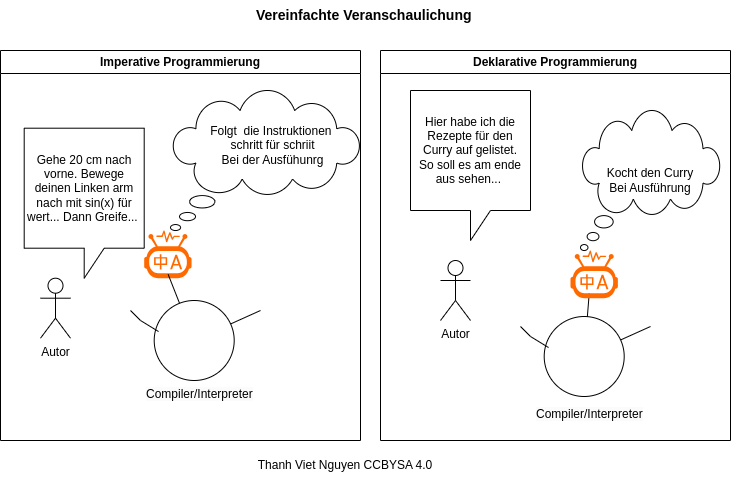

The diagram above was exported from draw.io. Its source (the exported page's mxGraphModel, read from the mxfile embedded in the PNG):
<mxGraphModel dx="1392" dy="876" grid="1" gridSize="10" guides="1" tooltips="1" connect="1" arrows="1" fold="1" page="1" pageScale="1" pageWidth="850" pageHeight="1100" math="0" shadow="0">
  <root>
    <mxCell id="0" />
    <mxCell id="1" parent="0" />
    <mxCell id="vjsUgd1pbUEOTmnFiNiq-3" value="Autor" style="shape=umlActor;verticalLabelPosition=bottom;verticalAlign=top;html=1;outlineConnect=0;" parent="1" vertex="1">
      <mxGeometry x="500" y="330" width="30" height="60" as="geometry" />
    </mxCell>
    <mxCell id="vjsUgd1pbUEOTmnFiNiq-10" value="Imperative Programmierung" style="swimlane;whiteSpace=wrap;html=1;" parent="1" vertex="1">
      <mxGeometry x="60" y="120" width="360" height="390" as="geometry" />
    </mxCell>
    <mxCell id="vjsUgd1pbUEOTmnFiNiq-11" value="Gehe 20 cm nach vorne. Bewege deinen Linken arm nach mit sin(x) für wert... Dann Greife...&amp;nbsp;" style="shape=callout;whiteSpace=wrap;html=1;perimeter=calloutPerimeter;" parent="vjsUgd1pbUEOTmnFiNiq-10" vertex="1">
      <mxGeometry x="23.7" y="77.7" width="120" height="150" as="geometry" />
    </mxCell>
    <mxCell id="vjsUgd1pbUEOTmnFiNiq-17" value="" style="whiteSpace=wrap;html=1;shape=mxgraph.basic.cloud_callout" parent="vjsUgd1pbUEOTmnFiNiq-10" vertex="1">
      <mxGeometry x="170" y="40" width="190" height="140" as="geometry" />
    </mxCell>
    <mxCell id="WAOULKOz9AEQnTHbhsb6-1" value="Folgt&amp;nbsp; die Instruktionen&amp;nbsp;&lt;div&gt;schritt für schriit&lt;/div&gt;&lt;div&gt;Bei der Ausfühunrg&lt;/div&gt;" style="text;html=1;align=center;verticalAlign=middle;whiteSpace=wrap;rounded=0;" parent="vjsUgd1pbUEOTmnFiNiq-10" vertex="1">
      <mxGeometry x="200" y="50" width="145" height="90" as="geometry" />
    </mxCell>
    <mxCell id="VK2HtigDTFFuKtAEsjp2-2" value="" style="points=[];aspect=fixed;html=1;align=center;shadow=0;dashed=0;fillColor=#FF6A00;strokeColor=none;shape=mxgraph.alibaba_cloud.alimt_machine_translation;" vertex="1" parent="vjsUgd1pbUEOTmnFiNiq-10">
      <mxGeometry x="143.7" y="180" width="47.400000000000006" height="47.7" as="geometry" />
    </mxCell>
    <mxCell id="VK2HtigDTFFuKtAEsjp2-5" value="" style="endArrow=none;html=1;rounded=0;" edge="1" parent="vjsUgd1pbUEOTmnFiNiq-10" source="VK2HtigDTFFuKtAEsjp2-6">
      <mxGeometry width="50" height="50" relative="1" as="geometry">
        <mxPoint x="215" y="260" as="sourcePoint" />
        <mxPoint x="260" y="260" as="targetPoint" />
      </mxGeometry>
    </mxCell>
    <mxCell id="VK2HtigDTFFuKtAEsjp2-6" value="" style="ellipse;whiteSpace=wrap;html=1;aspect=fixed;direction=south;" vertex="1" parent="vjsUgd1pbUEOTmnFiNiq-10">
      <mxGeometry x="153.7" y="250" width="80" height="80" as="geometry" />
    </mxCell>
    <mxCell id="VK2HtigDTFFuKtAEsjp2-3" value="" style="endArrow=none;html=1;rounded=0;entryX=0.506;entryY=0.922;entryDx=0;entryDy=0;entryPerimeter=0;" edge="1" parent="vjsUgd1pbUEOTmnFiNiq-10" source="VK2HtigDTFFuKtAEsjp2-6" target="VK2HtigDTFFuKtAEsjp2-2">
      <mxGeometry width="50" height="50" relative="1" as="geometry">
        <mxPoint x="160" y="260" as="sourcePoint" />
        <mxPoint x="390" y="300" as="targetPoint" />
      </mxGeometry>
    </mxCell>
    <mxCell id="VK2HtigDTFFuKtAEsjp2-8" value="" style="endArrow=none;html=1;rounded=0;entryX=0.388;entryY=0.946;entryDx=0;entryDy=0;entryPerimeter=0;" edge="1" parent="vjsUgd1pbUEOTmnFiNiq-10" target="VK2HtigDTFFuKtAEsjp2-6">
      <mxGeometry width="50" height="50" relative="1" as="geometry">
        <mxPoint x="130" y="260" as="sourcePoint" />
        <mxPoint x="130" y="280" as="targetPoint" />
        <Array as="points">
          <mxPoint x="140" y="270" />
        </Array>
      </mxGeometry>
    </mxCell>
    <mxCell id="VK2HtigDTFFuKtAEsjp2-17" value="&lt;span style=&quot;color: rgb(0, 0, 0); font-family: Helvetica; font-size: 12px; font-style: normal; font-variant-ligatures: normal; font-variant-caps: normal; font-weight: 400; letter-spacing: normal; orphans: 2; text-align: center; text-indent: 0px; text-transform: none; widows: 2; word-spacing: 0px; -webkit-text-stroke-width: 0px; white-space: nowrap; background-color: rgb(251, 251, 251); text-decoration-thickness: initial; text-decoration-style: initial; text-decoration-color: initial; display: inline !important; float: none;&quot;&gt;Compiler/Interpreter&lt;/span&gt;" style="text;whiteSpace=wrap;html=1;" vertex="1" parent="vjsUgd1pbUEOTmnFiNiq-10">
      <mxGeometry x="143.7" y="330" width="100" height="20" as="geometry" />
    </mxCell>
    <mxCell id="vjsUgd1pbUEOTmnFiNiq-1" value="Autor" style="shape=umlActor;verticalLabelPosition=bottom;verticalAlign=top;html=1;outlineConnect=0;" parent="vjsUgd1pbUEOTmnFiNiq-10" vertex="1">
      <mxGeometry x="40" y="227.7" width="30" height="60" as="geometry" />
    </mxCell>
    <mxCell id="vjsUgd1pbUEOTmnFiNiq-12" value="Deklarative Programmierung" style="swimlane;whiteSpace=wrap;html=1;" parent="1" vertex="1">
      <mxGeometry x="440" y="120" width="350" height="390" as="geometry" />
    </mxCell>
    <mxCell id="vjsUgd1pbUEOTmnFiNiq-13" value="Hier habe ich die Rezepte für den Curry auf gelistet.&lt;div&gt;So soll es am ende aus sehen...&amp;nbsp;&lt;/div&gt;" style="shape=callout;whiteSpace=wrap;html=1;perimeter=calloutPerimeter;" parent="vjsUgd1pbUEOTmnFiNiq-12" vertex="1">
      <mxGeometry x="30" y="40" width="120" height="150" as="geometry" />
    </mxCell>
    <mxCell id="vjsUgd1pbUEOTmnFiNiq-19" value="Kocht den Curry&lt;div&gt;Bei Ausführung&lt;/div&gt;" style="whiteSpace=wrap;html=1;shape=mxgraph.basic.cloud_callout" parent="vjsUgd1pbUEOTmnFiNiq-12" vertex="1">
      <mxGeometry x="200" y="60" width="140" height="140" as="geometry" />
    </mxCell>
    <mxCell id="VK2HtigDTFFuKtAEsjp2-10" value="" style="endArrow=none;html=1;rounded=0;" edge="1" parent="vjsUgd1pbUEOTmnFiNiq-12" source="VK2HtigDTFFuKtAEsjp2-11">
      <mxGeometry width="50" height="50" relative="1" as="geometry">
        <mxPoint x="225" y="276" as="sourcePoint" />
        <mxPoint x="270" y="276" as="targetPoint" />
      </mxGeometry>
    </mxCell>
    <mxCell id="VK2HtigDTFFuKtAEsjp2-11" value="" style="ellipse;whiteSpace=wrap;html=1;aspect=fixed;direction=south;" vertex="1" parent="vjsUgd1pbUEOTmnFiNiq-12">
      <mxGeometry x="163.70000000000005" y="266" width="80" height="80" as="geometry" />
    </mxCell>
    <mxCell id="VK2HtigDTFFuKtAEsjp2-12" value="" style="endArrow=none;html=1;rounded=0;entryX=0.395;entryY=0.901;entryDx=0;entryDy=0;entryPerimeter=0;" edge="1" parent="vjsUgd1pbUEOTmnFiNiq-12" source="VK2HtigDTFFuKtAEsjp2-11" target="VK2HtigDTFFuKtAEsjp2-14">
      <mxGeometry width="50" height="50" relative="1" as="geometry">
        <mxPoint x="170" y="276" as="sourcePoint" />
        <mxPoint x="204" y="240" as="targetPoint" />
      </mxGeometry>
    </mxCell>
    <mxCell id="VK2HtigDTFFuKtAEsjp2-13" value="" style="endArrow=none;html=1;rounded=0;entryX=0.388;entryY=0.946;entryDx=0;entryDy=0;entryPerimeter=0;" edge="1" parent="vjsUgd1pbUEOTmnFiNiq-12" target="VK2HtigDTFFuKtAEsjp2-11">
      <mxGeometry width="50" height="50" relative="1" as="geometry">
        <mxPoint x="140" y="276" as="sourcePoint" />
        <mxPoint x="140" y="296" as="targetPoint" />
        <Array as="points">
          <mxPoint x="150" y="286" />
        </Array>
      </mxGeometry>
    </mxCell>
    <mxCell id="VK2HtigDTFFuKtAEsjp2-20" value="&lt;span style=&quot;color: rgb(0, 0, 0); font-family: Helvetica; font-size: 12px; font-style: normal; font-variant-ligatures: normal; font-variant-caps: normal; font-weight: 400; letter-spacing: normal; orphans: 2; text-align: center; text-indent: 0px; text-transform: none; widows: 2; word-spacing: 0px; -webkit-text-stroke-width: 0px; white-space: nowrap; background-color: rgb(251, 251, 251); text-decoration-thickness: initial; text-decoration-style: initial; text-decoration-color: initial; display: inline !important; float: none;&quot;&gt;Compiler/Interpreter&lt;/span&gt;" style="text;whiteSpace=wrap;html=1;" vertex="1" parent="vjsUgd1pbUEOTmnFiNiq-12">
      <mxGeometry x="153.70000000000005" y="350" width="100" height="20" as="geometry" />
    </mxCell>
    <mxCell id="VK2HtigDTFFuKtAEsjp2-14" value="" style="points=[];aspect=fixed;html=1;align=center;shadow=0;dashed=0;fillColor=#FF6A00;strokeColor=none;shape=mxgraph.alibaba_cloud.alimt_machine_translation;" vertex="1" parent="vjsUgd1pbUEOTmnFiNiq-12">
      <mxGeometry x="189.99999999999994" y="200" width="47.400000000000006" height="47.7" as="geometry" />
    </mxCell>
    <mxCell id="MnPTTt8UfFgq5nqq0Voa-1" value="Thanh Viet Nguyen CCBYSA 4.0" style="text;html=1;align=center;verticalAlign=middle;whiteSpace=wrap;rounded=0;" parent="1" vertex="1">
      <mxGeometry x="310" y="520" width="190" height="30" as="geometry" />
    </mxCell>
    <mxCell id="VK2HtigDTFFuKtAEsjp2-9" value="&lt;b&gt;&lt;font style=&quot;font-size: 14px;&quot;&gt;Vereinfachte Veranschaulichung&lt;/font&gt;&lt;/b&gt;" style="text;strokeColor=none;fillColor=none;align=left;verticalAlign=middle;spacingLeft=4;spacingRight=4;overflow=hidden;points=[[0,0.5],[1,0.5]];portConstraint=eastwest;rotatable=0;whiteSpace=wrap;html=1;" vertex="1" parent="1">
      <mxGeometry x="310" y="70" width="290" height="30" as="geometry" />
    </mxCell>
  </root>
</mxGraphModel>